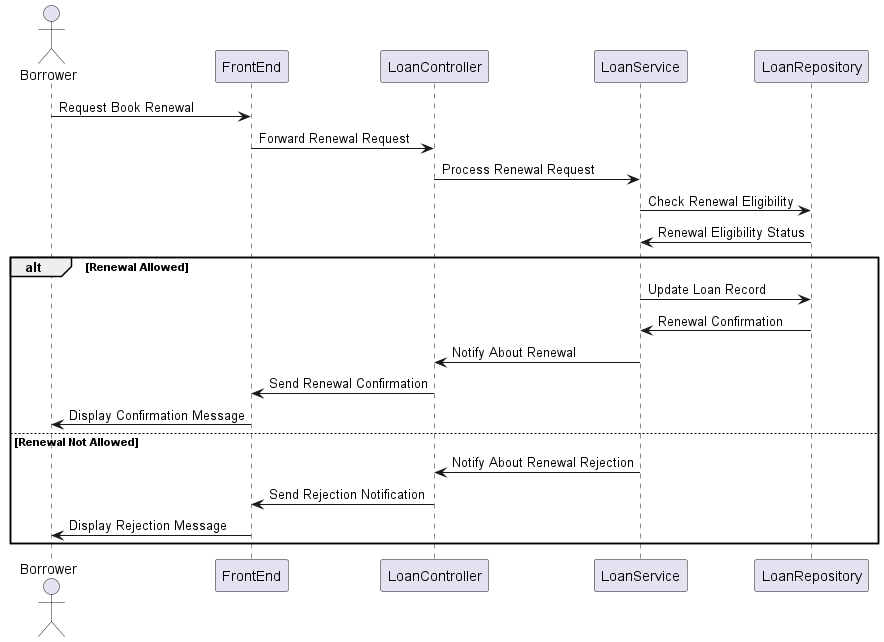

The diagram above was rendered by PlantUML. Its source (embedded in the PNG):
@startuml
actor Borrower
participant FrontEnd
participant LoanController
participant LoanService
participant LoanRepository

Borrower -> FrontEnd: Request Book Renewal
FrontEnd -> LoanController: Forward Renewal Request
LoanController -> LoanService: Process Renewal Request
LoanService -> LoanRepository: Check Renewal Eligibility
LoanRepository -> LoanService: Renewal Eligibility Status

alt Renewal Allowed
    LoanService -> LoanRepository: Update Loan Record
    LoanRepository -> LoanService: Renewal Confirmation
    LoanService -> LoanController: Notify About Renewal
    LoanController -> FrontEnd: Send Renewal Confirmation
    FrontEnd -> Borrower: Display Confirmation Message
else Renewal Not Allowed
    LoanService -> LoanController: Notify About Renewal Rejection
    LoanController -> FrontEnd: Send Rejection Notification
    FrontEnd -> Borrower: Display Rejection Message
end
@enduml